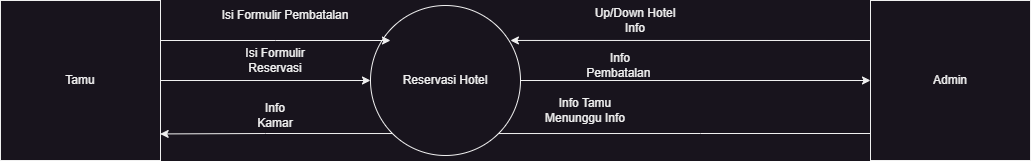

The diagram above was exported from draw.io. Its source (the exported page's mxGraphModel, read from the mxfile embedded in the PNG):
<mxGraphModel dx="1036" dy="606" grid="1" gridSize="10" guides="1" tooltips="1" connect="1" arrows="1" fold="1" page="1" pageScale="1" pageWidth="850" pageHeight="1100" math="0" shadow="0">
  <root>
    <mxCell id="0" />
    <mxCell id="1" parent="0" />
    <mxCell id="sxqIN-SkA7RztW9Io5yy-6" style="edgeStyle=orthogonalEdgeStyle;rounded=0;orthogonalLoop=1;jettySize=auto;html=1;exitX=1;exitY=0.5;exitDx=0;exitDy=0;entryX=0;entryY=0.5;entryDx=0;entryDy=0;" parent="1" source="sxqIN-SkA7RztW9Io5yy-1" target="sxqIN-SkA7RztW9Io5yy-2" edge="1">
      <mxGeometry relative="1" as="geometry" />
    </mxCell>
    <mxCell id="sxqIN-SkA7RztW9Io5yy-1" value="Tamu" style="whiteSpace=wrap;html=1;aspect=fixed;" parent="1" vertex="1">
      <mxGeometry x="50" y="140" width="160" height="160" as="geometry" />
    </mxCell>
    <mxCell id="sxqIN-SkA7RztW9Io5yy-7" style="edgeStyle=orthogonalEdgeStyle;rounded=0;orthogonalLoop=1;jettySize=auto;html=1;exitX=0;exitY=1;exitDx=0;exitDy=0;entryX=0.998;entryY=0.834;entryDx=0;entryDy=0;entryPerimeter=0;" parent="1" source="sxqIN-SkA7RztW9Io5yy-2" target="sxqIN-SkA7RztW9Io5yy-1" edge="1">
      <mxGeometry relative="1" as="geometry" />
    </mxCell>
    <mxCell id="sxqIN-SkA7RztW9Io5yy-15" style="edgeStyle=orthogonalEdgeStyle;rounded=0;orthogonalLoop=1;jettySize=auto;html=1;exitX=1;exitY=0.5;exitDx=0;exitDy=0;" parent="1" source="sxqIN-SkA7RztW9Io5yy-2" target="sxqIN-SkA7RztW9Io5yy-3" edge="1">
      <mxGeometry relative="1" as="geometry" />
    </mxCell>
    <mxCell id="sxqIN-SkA7RztW9Io5yy-17" style="edgeStyle=orthogonalEdgeStyle;rounded=0;orthogonalLoop=1;jettySize=auto;html=1;exitX=1;exitY=1;exitDx=0;exitDy=0;" parent="1" source="sxqIN-SkA7RztW9Io5yy-2" edge="1">
      <mxGeometry relative="1" as="geometry">
        <mxPoint x="930" y="273" as="targetPoint" />
      </mxGeometry>
    </mxCell>
    <mxCell id="sxqIN-SkA7RztW9Io5yy-2" value="Reservasi Hotel" style="ellipse;whiteSpace=wrap;html=1;aspect=fixed;" parent="1" vertex="1">
      <mxGeometry x="420" y="145" width="150" height="150" as="geometry" />
    </mxCell>
    <mxCell id="sxqIN-SkA7RztW9Io5yy-3" value="Admin" style="whiteSpace=wrap;html=1;aspect=fixed;" parent="1" vertex="1">
      <mxGeometry x="920" y="140" width="160" height="160" as="geometry" />
    </mxCell>
    <mxCell id="sxqIN-SkA7RztW9Io5yy-4" style="edgeStyle=orthogonalEdgeStyle;rounded=0;orthogonalLoop=1;jettySize=auto;html=1;exitX=1;exitY=0.25;exitDx=0;exitDy=0;" parent="1" source="sxqIN-SkA7RztW9Io5yy-1" edge="1">
      <mxGeometry relative="1" as="geometry">
        <mxPoint x="440" y="180" as="targetPoint" />
      </mxGeometry>
    </mxCell>
    <mxCell id="sxqIN-SkA7RztW9Io5yy-8" value="Info Kamar" style="text;html=1;align=center;verticalAlign=middle;whiteSpace=wrap;rounded=0;" parent="1" vertex="1">
      <mxGeometry x="295" y="240" width="60" height="30" as="geometry" />
    </mxCell>
    <mxCell id="sxqIN-SkA7RztW9Io5yy-10" value="Isi Formulir Reservasi" style="text;html=1;align=center;verticalAlign=middle;whiteSpace=wrap;rounded=0;" parent="1" vertex="1">
      <mxGeometry x="280" y="190" width="90" height="20" as="geometry" />
    </mxCell>
    <mxCell id="sxqIN-SkA7RztW9Io5yy-11" value="Isi Formulir Pembatalan" style="text;html=1;align=center;verticalAlign=middle;whiteSpace=wrap;rounded=0;" parent="1" vertex="1">
      <mxGeometry x="270" y="140" width="130" height="30" as="geometry" />
    </mxCell>
    <mxCell id="sxqIN-SkA7RztW9Io5yy-13" style="edgeStyle=orthogonalEdgeStyle;rounded=0;orthogonalLoop=1;jettySize=auto;html=1;exitX=0;exitY=0.25;exitDx=0;exitDy=0;entryX=0.933;entryY=0.233;entryDx=0;entryDy=0;entryPerimeter=0;" parent="1" source="sxqIN-SkA7RztW9Io5yy-3" target="sxqIN-SkA7RztW9Io5yy-2" edge="1">
      <mxGeometry relative="1" as="geometry" />
    </mxCell>
    <mxCell id="sxqIN-SkA7RztW9Io5yy-14" value="Up/Down Hotel Info" style="text;html=1;align=center;verticalAlign=middle;whiteSpace=wrap;rounded=0;" parent="1" vertex="1">
      <mxGeometry x="640" y="145" width="90" height="30" as="geometry" />
    </mxCell>
    <mxCell id="sxqIN-SkA7RztW9Io5yy-16" value="Info Pembatalan&amp;nbsp;" style="text;html=1;align=center;verticalAlign=middle;whiteSpace=wrap;rounded=0;" parent="1" vertex="1">
      <mxGeometry x="640" y="190" width="60" height="30" as="geometry" />
    </mxCell>
    <mxCell id="sxqIN-SkA7RztW9Io5yy-18" value="Info Tamu&lt;div&gt;Menunggu Info&lt;/div&gt;" style="text;html=1;align=center;verticalAlign=middle;whiteSpace=wrap;rounded=0;" parent="1" vertex="1">
      <mxGeometry x="590" y="230" width="90" height="40" as="geometry" />
    </mxCell>
  </root>
</mxGraphModel>